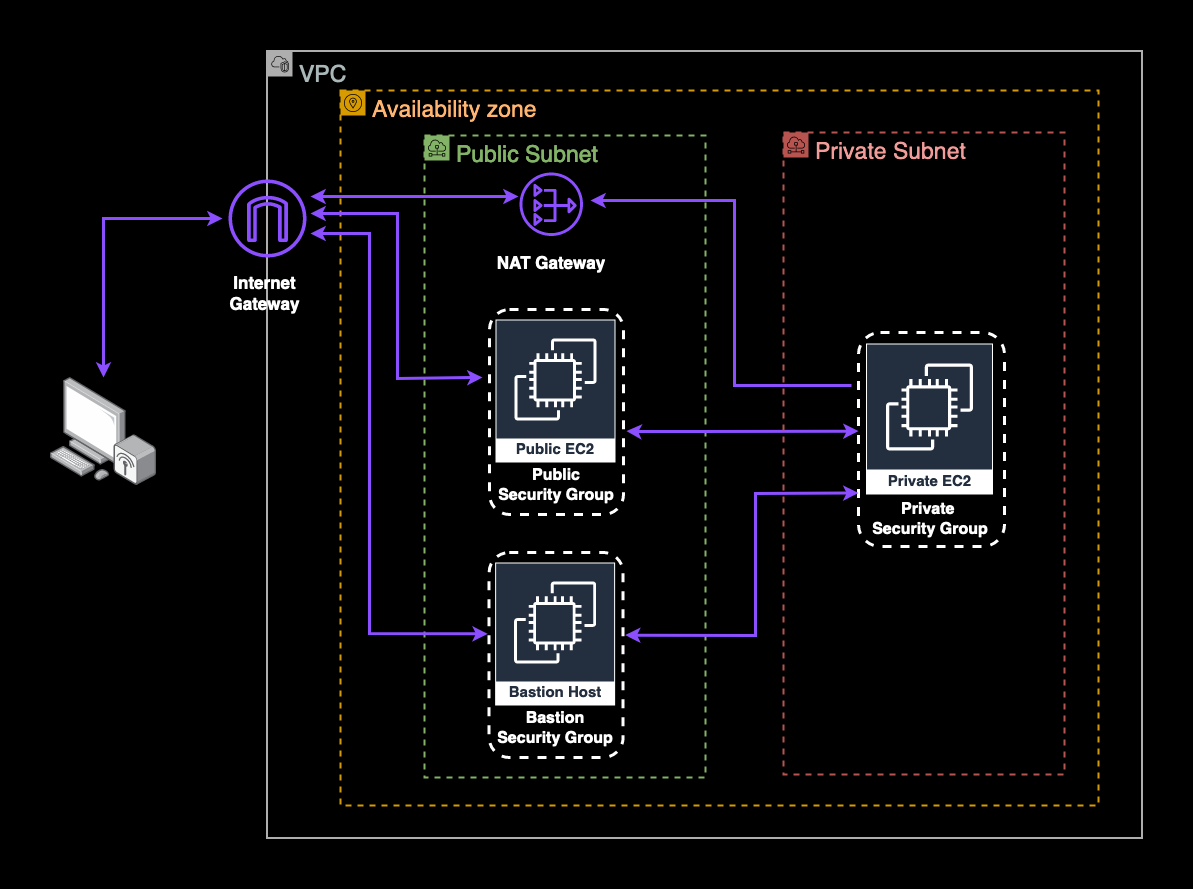

The diagram above was exported from draw.io. Its source (the exported page's mxGraphModel, read from the mxfile embedded in the PNG):
<mxGraphModel dx="1912" dy="1096" grid="0" gridSize="10" guides="1" tooltips="1" connect="1" arrows="1" fold="1" page="1" pageScale="1" pageWidth="1169" pageHeight="827" background="#000000" math="0" shadow="0">
  <root>
    <mxCell id="0" />
    <mxCell id="1" parent="0" />
    <mxCell id="p-WzRMSYN1Nbq_OJ217y-2" value="&lt;font style=&quot;font-size: 23px;&quot;&gt;VPC&lt;/font&gt;" style="points=[[0,0],[0.25,0],[0.5,0],[0.75,0],[1,0],[1,0.25],[1,0.5],[1,0.75],[1,1],[0.75,1],[0.5,1],[0.25,1],[0,1],[0,0.75],[0,0.5],[0,0.25]];outlineConnect=0;gradientColor=none;html=1;whiteSpace=wrap;fontSize=28;fontStyle=0;container=1;pointerEvents=0;collapsible=0;recursiveResize=0;shape=mxgraph.aws4.group;grIcon=mxgraph.aws4.group_vpc2;strokeColor=#aeaeae;fillColor=none;verticalAlign=top;align=left;spacingLeft=30;fontColor=#AAB7B8;strokeWidth=2;" parent="1" vertex="1">
      <mxGeometry x="269" y="19" width="875" height="787" as="geometry" />
    </mxCell>
    <mxCell id="5eaZXdNyFx93NVgZpZgf-4" value="Availability zone" style="sketch=0;outlineConnect=0;html=1;whiteSpace=wrap;fontSize=23;fontStyle=0;shape=mxgraph.aws4.group;grIcon=mxgraph.aws4.group_availability_zone;strokeColor=#d79b00;fillColor=none;verticalAlign=top;align=left;spacingLeft=30;dashed=1;fontColor=#FFB570;strokeWidth=2;" vertex="1" parent="p-WzRMSYN1Nbq_OJ217y-2">
      <mxGeometry x="73" y="39" width="758" height="715" as="geometry" />
    </mxCell>
    <mxCell id="5eaZXdNyFx93NVgZpZgf-39" value="" style="endArrow=classic;html=1;rounded=0;strokeColor=#8C4FFF;strokeWidth=3;" edge="1" parent="p-WzRMSYN1Nbq_OJ217y-2">
      <mxGeometry width="50" height="50" relative="1" as="geometry">
        <mxPoint x="584" y="334" as="sourcePoint" />
        <mxPoint x="323" y="149" as="targetPoint" />
        <Array as="points">
          <mxPoint x="467" y="334" />
          <mxPoint x="467" y="149" />
        </Array>
      </mxGeometry>
    </mxCell>
    <mxCell id="p-WzRMSYN1Nbq_OJ217y-7" value="" style="sketch=0;outlineConnect=0;fontColor=#232F3E;gradientColor=none;fillColor=#8C4FFF;strokeColor=none;dashed=0;verticalLabelPosition=bottom;verticalAlign=top;align=center;html=1;fontSize=12;fontStyle=0;aspect=fixed;pointerEvents=1;shape=mxgraph.aws4.internet_gateway;" parent="p-WzRMSYN1Nbq_OJ217y-2" vertex="1">
      <mxGeometry x="-39" y="128" width="78" height="78" as="geometry" />
    </mxCell>
    <mxCell id="p-WzRMSYN1Nbq_OJ217y-10" style="edgeStyle=none;curved=1;rounded=0;orthogonalLoop=1;jettySize=auto;html=1;exitX=0;exitY=0;exitDx=0;exitDy=0;fontSize=28;startSize=8;endSize=8;" parent="p-WzRMSYN1Nbq_OJ217y-2" edge="1">
      <mxGeometry relative="1" as="geometry">
        <mxPoint x="-141" y="447" as="sourcePoint" />
        <mxPoint x="-141" y="447" as="targetPoint" />
      </mxGeometry>
    </mxCell>
    <mxCell id="5eaZXdNyFx93NVgZpZgf-52" value="&lt;font style=&quot;font-size: 23px;&quot; color=&quot;#82b366&quot;&gt;Public Subnet&lt;/font&gt;" style="sketch=0;outlineConnect=0;html=1;whiteSpace=wrap;fontSize=12;fontStyle=0;shape=mxgraph.aws4.group;grIcon=mxgraph.aws4.group_subnet;strokeColor=#82b366;fillColor=none;verticalAlign=top;align=left;spacingLeft=30;dashed=1;strokeWidth=2;" vertex="1" parent="p-WzRMSYN1Nbq_OJ217y-2">
      <mxGeometry x="157" y="84" width="281" height="642" as="geometry" />
    </mxCell>
    <mxCell id="5eaZXdNyFx93NVgZpZgf-23" value="" style="rounded=1;whiteSpace=wrap;html=1;fillColor=none;dashed=1;strokeWidth=3;strokeColor=#FFFFFF;" vertex="1" parent="p-WzRMSYN1Nbq_OJ217y-2">
      <mxGeometry x="222" y="258" width="134" height="205" as="geometry" />
    </mxCell>
    <mxCell id="5eaZXdNyFx93NVgZpZgf-51" value="" style="endArrow=classic;startArrow=classic;html=1;rounded=0;strokeWidth=3;strokeColor=#8C4FFF;entryX=0;entryY=0.461;entryDx=0;entryDy=0;entryPerimeter=0;exitX=1.022;exitY=0.593;exitDx=0;exitDy=0;exitPerimeter=0;" edge="1" parent="p-WzRMSYN1Nbq_OJ217y-2" source="5eaZXdNyFx93NVgZpZgf-23">
      <mxGeometry width="50" height="50" relative="1" as="geometry">
        <mxPoint x="361.62800000000016" y="301.04999999999995" as="sourcePoint" />
        <mxPoint x="591" y="379.65399999999977" as="targetPoint" />
        <Array as="points">
          <mxPoint x="367" y="380" />
          <mxPoint x="422" y="380" />
        </Array>
      </mxGeometry>
    </mxCell>
    <mxCell id="5eaZXdNyFx93NVgZpZgf-54" value="&lt;font style=&quot;font-size: 23px;&quot;&gt;Private Subnet&lt;/font&gt;" style="sketch=0;outlineConnect=0;html=1;whiteSpace=wrap;fontSize=12;fontStyle=0;shape=mxgraph.aws4.group;grIcon=mxgraph.aws4.group_subnet;strokeColor=#b85450;fillColor=none;verticalAlign=top;align=left;spacingLeft=30;dashed=1;strokeWidth=2;fontColor=#F19C99;" vertex="1" parent="p-WzRMSYN1Nbq_OJ217y-2">
      <mxGeometry x="516" y="81" width="281" height="642" as="geometry" />
    </mxCell>
    <mxCell id="p-WzRMSYN1Nbq_OJ217y-8" value="" style="sketch=0;outlineConnect=0;fontColor=#232F3E;gradientColor=none;fillColor=#8C4FFF;strokeColor=none;dashed=0;verticalLabelPosition=bottom;verticalAlign=top;align=center;html=1;fontSize=12;fontStyle=0;aspect=fixed;pointerEvents=1;shape=mxgraph.aws4.nat_gateway;strokeWidth=1;perimeterSpacing=0;" parent="p-WzRMSYN1Nbq_OJ217y-2" vertex="1">
      <mxGeometry x="252" y="121" width="63.5" height="63.5" as="geometry" />
    </mxCell>
    <mxCell id="5eaZXdNyFx93NVgZpZgf-55" value="" style="endArrow=classic;startArrow=classic;html=1;rounded=0;strokeWidth=3;strokeColor=#8C4FFF;entryX=-0.002;entryY=0.418;entryDx=0;entryDy=0;entryPerimeter=0;" edge="1" parent="p-WzRMSYN1Nbq_OJ217y-2">
      <mxGeometry width="50" height="50" relative="1" as="geometry">
        <mxPoint x="43" y="162" as="sourcePoint" />
        <mxPoint x="215" y="326" as="targetPoint" />
        <Array as="points">
          <mxPoint x="130" y="162" />
          <mxPoint x="130" y="327" />
        </Array>
      </mxGeometry>
    </mxCell>
    <mxCell id="5eaZXdNyFx93NVgZpZgf-60" value="&lt;b&gt;&lt;span style=&quot;font-size: 17px;&quot;&gt;&lt;font color=&quot;#ffffff&quot; style=&quot;font-size: 17px;&quot;&gt;NAT Gateway&lt;br&gt;&lt;/font&gt;&lt;/span&gt;&lt;/b&gt;" style="text;html=1;align=center;verticalAlign=middle;whiteSpace=wrap;rounded=0;" vertex="1" parent="p-WzRMSYN1Nbq_OJ217y-2">
      <mxGeometry x="213.75" y="197" width="140" height="30" as="geometry" />
    </mxCell>
    <mxCell id="5eaZXdNyFx93NVgZpZgf-61" value="" style="endArrow=classic;startArrow=classic;html=1;rounded=0;strokeWidth=3;strokeColor=#8C4FFF;" edge="1" parent="p-WzRMSYN1Nbq_OJ217y-2">
      <mxGeometry width="50" height="50" relative="1" as="geometry">
        <mxPoint x="43" y="145" as="sourcePoint" />
        <mxPoint x="251" y="144.99844221105525" as="targetPoint" />
      </mxGeometry>
    </mxCell>
    <mxCell id="5eaZXdNyFx93NVgZpZgf-36" value="" style="image;points=[];aspect=fixed;html=1;align=center;shadow=0;dashed=0;image=img/lib/allied_telesis/computer_and_terminals/Personal_Computer_Wireless.svg;" vertex="1" parent="1">
      <mxGeometry x="52" y="345" width="105.98" height="108" as="geometry" />
    </mxCell>
    <mxCell id="5eaZXdNyFx93NVgZpZgf-35" value="&lt;b style=&quot;font-size: 17px;&quot;&gt;&lt;font style=&quot;font-size: 17px;&quot; color=&quot;#ffffff&quot;&gt;Internet Gateway&lt;br&gt;&lt;/font&gt;&lt;/b&gt;" style="text;html=1;align=center;verticalAlign=middle;whiteSpace=wrap;rounded=0;" vertex="1" parent="1">
      <mxGeometry x="226" y="247" width="81" height="30" as="geometry" />
    </mxCell>
    <mxCell id="5eaZXdNyFx93NVgZpZgf-24" value="&lt;font style=&quot;font-size: 15px;&quot;&gt;Public EC2&lt;/font&gt;" style="sketch=0;outlineConnect=0;fontColor=#232F3E;gradientColor=none;strokeColor=#ffffff;fillColor=#232F3E;dashed=0;verticalLabelPosition=middle;verticalAlign=bottom;align=center;html=1;whiteSpace=wrap;fontSize=10;fontStyle=1;spacing=3;shape=mxgraph.aws4.productIcon;prIcon=mxgraph.aws4.ec2;" vertex="1" parent="1">
      <mxGeometry x="497" y="287" width="120" height="143" as="geometry" />
    </mxCell>
    <mxCell id="5eaZXdNyFx93NVgZpZgf-32" value="&lt;font style=&quot;font-size: 15px;&quot;&gt;Bastion Host&lt;/font&gt;" style="sketch=0;outlineConnect=0;fontColor=#232F3E;gradientColor=none;strokeColor=#ffffff;fillColor=#232F3E;dashed=0;verticalLabelPosition=middle;verticalAlign=bottom;align=center;html=1;whiteSpace=wrap;fontSize=10;fontStyle=1;spacing=3;shape=mxgraph.aws4.productIcon;prIcon=mxgraph.aws4.ec2;" vertex="1" parent="1">
      <mxGeometry x="496.62" y="530" width="120" height="143" as="geometry" />
    </mxCell>
    <mxCell id="5eaZXdNyFx93NVgZpZgf-31" value="" style="rounded=1;whiteSpace=wrap;html=1;fillColor=none;dashed=1;strokeWidth=3;strokeColor=#FFFFFF;" vertex="1" parent="1">
      <mxGeometry x="490.62" y="520" width="134" height="205" as="geometry" />
    </mxCell>
    <mxCell id="5eaZXdNyFx93NVgZpZgf-33" value="Bastion&lt;div style=&quot;font-size: 16px;&quot;&gt;Security Group&lt;/div&gt;" style="text;html=1;align=center;verticalAlign=middle;whiteSpace=wrap;rounded=0;strokeWidth=0;strokeColor=none;fontStyle=1;fontSize=16;fontColor=#FFFFFF;" vertex="1" parent="1">
      <mxGeometry x="491.37" y="681" width="131.75" height="30" as="geometry" />
    </mxCell>
    <mxCell id="5eaZXdNyFx93NVgZpZgf-25" value="&lt;div style=&quot;font-size: 16px;&quot;&gt;Public&lt;/div&gt;&lt;div style=&quot;font-size: 16px;&quot;&gt;Security Group&lt;/div&gt;" style="text;html=1;align=center;verticalAlign=middle;whiteSpace=wrap;rounded=0;strokeWidth=0;strokeColor=none;fontStyle=1;fontSize=16;fontColor=#FFFFFF;" vertex="1" parent="1">
      <mxGeometry x="491.75" y="438" width="131.75" height="30" as="geometry" />
    </mxCell>
    <mxCell id="5eaZXdNyFx93NVgZpZgf-21" value="" style="rounded=1;whiteSpace=wrap;html=1;fillColor=none;dashed=1;strokeWidth=3;strokeColor=#FFFFFF;" vertex="1" parent="1">
      <mxGeometry x="860" y="300" width="146" height="214" as="geometry" />
    </mxCell>
    <mxCell id="5eaZXdNyFx93NVgZpZgf-17" value="&lt;font style=&quot;font-size: 15px;&quot;&gt;Private EC2&lt;/font&gt;" style="sketch=0;outlineConnect=0;fontColor=#232F3E;gradientColor=none;strokeColor=#ffffff;fillColor=#232F3E;dashed=0;verticalLabelPosition=middle;verticalAlign=bottom;align=center;html=1;whiteSpace=wrap;fontSize=10;fontStyle=1;spacing=3;shape=mxgraph.aws4.productIcon;prIcon=mxgraph.aws4.ec2;" vertex="1" parent="1">
      <mxGeometry x="867.5" y="311" width="127" height="151" as="geometry" />
    </mxCell>
    <mxCell id="5eaZXdNyFx93NVgZpZgf-22" value="&lt;div style=&quot;font-size: 16px;&quot;&gt;Private&amp;nbsp;&lt;/div&gt;&lt;div style=&quot;font-size: 16px;&quot;&gt;Security Group&lt;/div&gt;" style="text;html=1;align=center;verticalAlign=middle;whiteSpace=wrap;rounded=0;strokeWidth=0;strokeColor=none;fontStyle=1;fontSize=16;fontColor=#FFFFFF;" vertex="1" parent="1">
      <mxGeometry x="866.25" y="472" width="131.75" height="30" as="geometry" />
    </mxCell>
    <mxCell id="5eaZXdNyFx93NVgZpZgf-50" value="" style="endArrow=classic;startArrow=classic;html=1;rounded=0;strokeWidth=3;strokeColor=#8C4FFF;" edge="1" parent="1" source="5eaZXdNyFx93NVgZpZgf-36">
      <mxGeometry width="50" height="50" relative="1" as="geometry">
        <mxPoint x="71.99596000000018" y="318.2899999999999" as="sourcePoint" />
        <mxPoint x="224" y="186" as="targetPoint" />
        <Array as="points">
          <mxPoint x="105" y="186" />
        </Array>
      </mxGeometry>
    </mxCell>
    <mxCell id="5eaZXdNyFx93NVgZpZgf-56" value="" style="endArrow=classic;startArrow=classic;html=1;rounded=0;strokeWidth=3;strokeColor=#8C4FFF;exitX=1.015;exitY=0.403;exitDx=0;exitDy=0;exitPerimeter=0;entryX=0;entryY=0.75;entryDx=0;entryDy=0;" edge="1" parent="1" source="5eaZXdNyFx93NVgZpZgf-31" target="5eaZXdNyFx93NVgZpZgf-21">
      <mxGeometry width="50" height="50" relative="1" as="geometry">
        <mxPoint x="643" y="620" as="sourcePoint" />
        <mxPoint x="693" y="570" as="targetPoint" />
        <Array as="points">
          <mxPoint x="757" y="603" />
          <mxPoint x="757" y="461" />
        </Array>
      </mxGeometry>
    </mxCell>
    <mxCell id="5eaZXdNyFx93NVgZpZgf-57" value="" style="endArrow=classic;startArrow=classic;html=1;rounded=0;strokeWidth=3;strokeColor=#8C4FFF;entryX=-0.01;entryY=0.397;entryDx=0;entryDy=0;entryPerimeter=0;" edge="1" parent="1" target="5eaZXdNyFx93NVgZpZgf-31">
      <mxGeometry width="50" height="50" relative="1" as="geometry">
        <mxPoint x="312" y="201" as="sourcePoint" />
        <mxPoint x="430" y="580" as="targetPoint" />
        <Array as="points">
          <mxPoint x="371" y="201" />
          <mxPoint x="371" y="601" />
        </Array>
      </mxGeometry>
    </mxCell>
  </root>
</mxGraphModel>